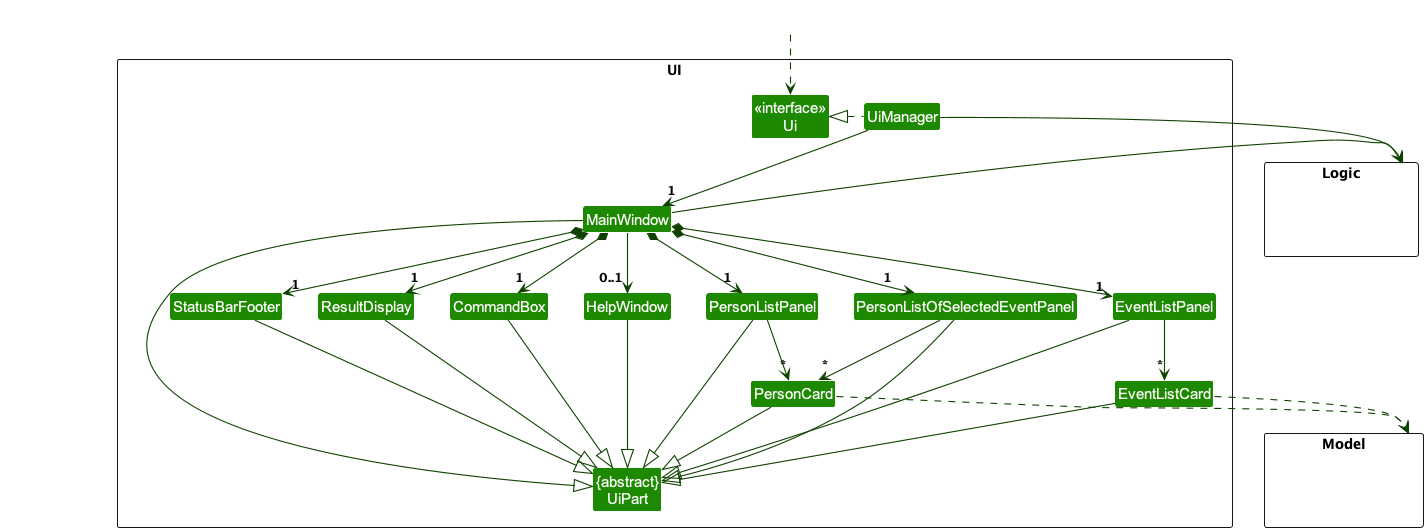

The diagram above was rendered by PlantUML. Its source (embedded in the PNG):
@startuml
!include style.puml
skinparam arrowThickness 1.1
skinparam arrowColor UI_COLOR_T4
skinparam classBackgroundColor UI_COLOR

package UI <<Rectangle>>{
Class "<<interface>>\nUi" as Ui
Class "{abstract}\nUiPart" as UiPart
Class UiManager
Class MainWindow
Class HelpWindow
Class ResultDisplay
Class PersonListPanel
Class PersonListOfSelectedEventPanel
Class PersonCard
Class EventListPanel
Class EventListCard
Class StatusBarFooter
Class CommandBox
}

package Model <<Rectangle>> {
Class HiddenModel #FFFFFF
}

package Logic <<Rectangle>> {
Class HiddenLogic #FFFFFF
}

Class HiddenOutside #FFFFFF
HiddenOutside ..> Ui

UiManager .left.|> Ui
UiManager -down-> "1" MainWindow
MainWindow *-down->  "1" CommandBox
MainWindow *-down-> "1" ResultDisplay
MainWindow *-down-> "1" PersonListPanel
MainWindow *-down-> "1" PersonListOfSelectedEventPanel
MainWindow *-down-> "1" EventListPanel
MainWindow *-down-> "1" StatusBarFooter
MainWindow --> "0..1" HelpWindow

PersonListPanel -down-> "*" PersonCard
PersonListOfSelectedEventPanel -down-> "*" PersonCard
EventListPanel -down-> "*" EventListCard

MainWindow -left-|> UiPart

ResultDisplay --|> UiPart
CommandBox --|> UiPart
PersonListPanel --|> UiPart
PersonCard --|> UiPart
StatusBarFooter --|> UiPart
HelpWindow --|> UiPart
EventListPanel --|> UiPart
PersonListOfSelectedEventPanel --|> UiPart
EventListCard --|> UiPart

PersonCard ..> Model
EventListCard ..> Model
UiManager -right-> Logic
MainWindow -left-> Logic

EventListPanel -[hidden]left- PersonListOfSelectedEventPanel
PersonListOfSelectedEventPanel -[hidden]left- PersonListPanel
PersonListPanel -[hidden]left- HelpWindow
HelpWindow -[hidden]left- CommandBox
CommandBox -[hidden]left- ResultDisplay
ResultDisplay -[hidden]left- StatusBarFooter

MainWindow -[hidden]-|> UiPart
@enduml